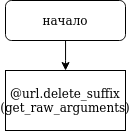

The diagram above was exported from draw.io. Its source (the exported page's mxGraphModel, read from the mxfile embedded in the PNG):
<mxGraphModel dx="501" dy="933" grid="1" gridSize="10" guides="1" tooltips="1" connect="1" arrows="1" fold="1" page="1" pageScale="1" pageWidth="827" pageHeight="1169" math="0" shadow="0">
  <root>
    <mxCell id="0" />
    <mxCell id="1" parent="0" />
    <mxCell id="XJELnZPHtecI_FtRcP0L-7" value="" style="edgeStyle=orthogonalEdgeStyle;rounded=0;orthogonalLoop=1;jettySize=auto;html=1;" edge="1" parent="1" source="XJELnZPHtecI_FtRcP0L-1">
      <mxGeometry relative="1" as="geometry">
        <mxPoint x="414.0588235294117" y="110.03921568627447" as="targetPoint" />
      </mxGeometry>
    </mxCell>
    <mxCell id="XJELnZPHtecI_FtRcP0L-1" value="начало" style="rounded=1;whiteSpace=wrap;html=1;" vertex="1" parent="1">
      <mxGeometry x="354" y="40" width="120" height="40" as="geometry" />
    </mxCell>
    <mxCell id="XJELnZPHtecI_FtRcP0L-25" value="&lt;div&gt;@url.delete_suffix&lt;/div&gt;&lt;div&gt;(get_raw_arguments)&lt;br&gt;&lt;/div&gt;" style="rounded=0;whiteSpace=wrap;html=1;" vertex="1" parent="1">
      <mxGeometry x="354" y="110" width="120" height="60" as="geometry" />
    </mxCell>
  </root>
</mxGraphModel>